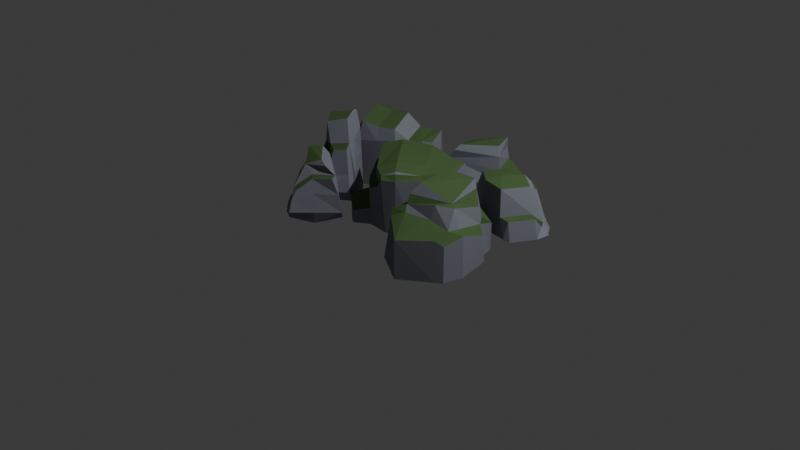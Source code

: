 # Source: rocks_moss.blend  (saved by Blender 4.2.66; exported with 4.5.12 LTS)
import bpy
from mathutils import Matrix  # noqa: F401  (used for matrix-valued properties, if any)

bpy.ops.wm.read_factory_settings(use_empty=True)
scene = bpy.context.scene
scene.name = 'Scene'

# ---- collections
col_collection = bpy.data.collections.new('Collection'); scene.collection.children.link(col_collection)

# ---- materials (node trees are filled in below, after node groups)
mat_rock = bpy.data.materials.new('Rock')
mat_rock.alpha_threshold = 0.0
mat_rock.diffuse_color = (0.2442, 0.2583, 0.3032, 1.0)
mat_rock.roughness = 0.5
mat_green = bpy.data.materials.new('Green')
mat_green.alpha_threshold = 0.0
mat_green.diffuse_color = (0.08744, 0.1523, 0.05986, 1.0)
mat_green.roughness = 0.5
mat_rock_001 = bpy.data.materials.new('Rock.001')
mat_rock_001.alpha_threshold = 0.0
mat_rock_001.diffuse_color = (0.2442, 0.2583, 0.3032, 1.0)
mat_rock_001.roughness = 0.5
mat_green_001 = bpy.data.materials.new('Green.001')
mat_green_001.alpha_threshold = 0.0
mat_green_001.diffuse_color = (0.08744, 0.1523, 0.05986, 1.0)
mat_green_001.roughness = 0.5
mat_rock_002 = bpy.data.materials.new('Rock.002')
mat_rock_002.alpha_threshold = 0.0
mat_rock_002.diffuse_color = (0.2442, 0.2583, 0.3032, 1.0)
mat_rock_002.roughness = 0.5
mat_green_002 = bpy.data.materials.new('Green.002')
mat_green_002.alpha_threshold = 0.0
mat_green_002.diffuse_color = (0.08744, 0.1523, 0.05986, 1.0)
mat_green_002.roughness = 0.5
mat_rock_003 = bpy.data.materials.new('Rock.003')
mat_rock_003.alpha_threshold = 0.0
mat_rock_003.diffuse_color = (0.2442, 0.2583, 0.3032, 1.0)
mat_rock_003.roughness = 0.5
mat_green_003 = bpy.data.materials.new('Green.003')
mat_green_003.alpha_threshold = 0.0
mat_green_003.diffuse_color = (0.08744, 0.1523, 0.05986, 1.0)
mat_green_003.roughness = 0.5
mat_rock_004 = bpy.data.materials.new('Rock.004')
mat_rock_004.alpha_threshold = 0.0
mat_rock_004.diffuse_color = (0.2442, 0.2583, 0.3032, 1.0)
mat_rock_004.roughness = 0.5
mat_green_004 = bpy.data.materials.new('Green.004')
mat_green_004.alpha_threshold = 0.0
mat_green_004.diffuse_color = (0.08744, 0.1523, 0.05986, 1.0)
mat_green_004.roughness = 0.5
mat_rock_008 = bpy.data.materials.new('Rock.008')
mat_rock_008.alpha_threshold = 0.0
mat_rock_008.diffuse_color = (0.2442, 0.2583, 0.3032, 1.0)
mat_rock_008.roughness = 0.5
mat_green_008 = bpy.data.materials.new('Green.008')
mat_green_008.alpha_threshold = 0.0
mat_green_008.diffuse_color = (0.08744, 0.1523, 0.05986, 1.0)
mat_green_008.roughness = 0.5
mat_rock_009 = bpy.data.materials.new('Rock.009')
mat_rock_009.alpha_threshold = 0.0
mat_rock_009.diffuse_color = (0.2442, 0.2583, 0.3032, 1.0)
mat_rock_009.roughness = 0.5
mat_green_009 = bpy.data.materials.new('Green.009')
mat_green_009.alpha_threshold = 0.0
mat_green_009.diffuse_color = (0.08744, 0.1523, 0.05986, 1.0)
mat_green_009.roughness = 0.5

# ---- material node trees

# ---- world
world_world = bpy.data.worlds.new('World'); scene.world = world_world
world_world.use_nodes = True; world_world.node_tree.nodes.clear()
_N = world_world.node_tree.nodes; _L = world_world.node_tree.links
n0 = _N.new('ShaderNodeOutputWorld'); n0.name = 'World Output'; n0.location = (300, 300)
n1 = _N.new('ShaderNodeBackground'); n1.name = 'Background'; n1.location = (10, 300)
n1.inputs[0].default_value = (0.05088, 0.05088, 0.05088, 1.0)
_L.new(n1.outputs[0], n0.inputs[0])
n0.is_active_output = True
world_world.color = (0.05088, 0.05088, 0.05088)
world_world.sun_shadow_jitter_overblur = 0.0

# ---- cameras
cam_camera = bpy.data.cameras.new('Camera')
cam_camera.clip_end = 100.0
cam_camera.ortho_scale = 7.314

# ---- lights
light_light = bpy.data.lights.new('Light', 'POINT')
light_light.energy = 1000.0
light_light.shadow_soft_size = 0.1

# ---- meshes
me_cube_019 = bpy.data.meshes.new('Cube.019')
me_cube_019.from_pydata([(-0.1811, 0.1382, -0.1201), (-0.1213, 0.1255, 0.7728), (0.1615, 0.139, 0.5128), (-0.08538, -0.2135, -0.1181), (-0.08753, -0.1445, 0.7284), (0.1767, -0.05917, 0.4893), (0.1012, 0.1034, 0.7528), (0.1185, -0.1098, 0.7079), (-0.09889, 0.1014, 0.7782), (-0.1173, 0.1628, 0.5899), (0.1409, -0.2419, -0.1712), (0.2551, -0.2004, -0.1042), (0.06006, 0.1572, 0.5095), (0.068, 0.2026, -0.1718), (-0.1848, 0.1611, -0.1202), (0.2036, 0.2249, -0.1041), (0.1897, 0.1822, 0.1924), (0.2218, -0.1668, 0.127), (-0.09729, -0.2151, 0.2817), (0.1195, -0.2098, 0.2905), (-0.1742, 0.131, 0.2878), (0.1859, 0.2051, 0.1923), (0.06223, 0.1806, 0.2939), (-0.178, 0.1539, 0.2878), (0.2241, 0.2047, -0.1034), (0.2691, -0.1815, -0.1036), (-0.08273, -0.2297, -0.1181), (0.1429, -0.1068, 0.4867), (-0.09774, -0.1473, 0.505), (0.1136, -0.1273, 0.4991), (0.2023, 0.123, 0.449), (0.2086, -0.01485, 0.4354), (0.2277, -0.04894, 0.2953), (0.2547, -0.1367, 0.1242), (0.2347, 0.1495, 0.1924), (0.2691, 0.172, 0.002856), (0.3005, -0.1286, 0.001233)], [], [(12, 6, 2), (25, 24, 35, 36), (17, 25, 36, 33), (29, 7, 4, 28), (5, 2, 6, 7), (18, 28, 9, 20), (9, 1, 6, 12), (6, 1, 8), (1, 4, 8), (12, 2, 21, 22), (19, 18, 26, 10), (0, 14, 13, 10, 26, 3), (9, 28, 4, 1), (20, 9, 23), (0, 20, 23, 14), (13, 22, 21, 15), (14, 23, 22, 13), (2, 16, 21), (11, 25, 17), (3, 18, 20, 0), (15, 21, 16, 24), (27, 5, 7, 29), (18, 3, 26), (15, 24, 25, 11, 10, 13), (17, 19, 10, 11), (17, 27, 29, 19), (19, 29, 28, 18), (23, 9, 12, 22), (7, 6, 8, 4), (34, 33, 36, 35), (34, 30, 31, 32, 33), (5, 27, 32, 31), (27, 17, 33, 32), (24, 16, 34, 35), (2, 5, 31, 30), (16, 2, 30, 34)])
me_cube_019.polygons.foreach_set('material_index', [0, 0, 0, 0, 0, 0, 0, 0, 0, 0, 0, 0, 0, 0, 0, 0, 0, 0, 0, 0, 0, 0, 0, 0, 0, 1, 1, 0, 1, 0, 0, 1, 1, 0, 1, 0])
me_cube_019.materials.append(mat_rock)
me_cube_019.materials.append(mat_green)
me_cube_019.use_remesh_preserve_volume = False
me_cube_019.use_remesh_preserve_attributes = False
me_cube_019.use_mirror_vertex_groups = False
me_cube_019.update()
me_cube_021 = bpy.data.meshes.new('Cube.021')
me_cube_021.from_pydata([(0.1538, 0.3435, -0.07265), (0.1601, 0.1803, 0.4722), (0.3085, -0.1644, -0.07265), (0.2375, -0.1376, 0.2373), (-0.2173, 0.1599, -0.07265), (-0.1968, 0.09238, 0.4615), (-0.1356, -0.2658, -0.07265), (-0.03858, -0.1713, 0.3047), (0.2365, 0.07204, -0.1371), (0.1226, -0.04997, 0.4541), (-0.2365, -0.07204, -0.1371), (-0.1378, -0.09513, 0.4433), (-0.1347, -0.1055, 0.5415), (-0.153, 0.03717, 0.5547), (0.1246, 0.1288, 0.5245), (0.1429, 0.273, 0.3756), (-0.2644, -0.08055, -0.002045), (-0.1635, -0.2743, -0.002045), (-0.1438, -0.2447, 0.0552), (0.1672, 0.04006, 0.3709), (0.2761, 0.0841, -0.002045), (0.1934, 0.3556, -0.002045), (0.2715, -0.09358, 0.2236), (0.3481, -0.1524, -0.002045), (0.2067, 0.05212, 0.3348), (0.1967, 0.2607, 0.3551), (0.273, -0.151, 0.1176), (-0.1098, -0.2161, 0.07699), (-0.2173, 0.1599, 0.1821), (-0.2073, -0.05579, 0.1821), (0.1484, 0.3082, 0.1868), (0.3126, -0.139, 0.1176), (0.2414, 0.06811, 0.1845), (0.188, 0.3203, 0.1868), (0.2819, -0.1801, 0.1176), (0.3174, -0.1935, -0.002045), (-0.1267, -0.2949, -0.002045), (-0.107, -0.2653, 0.0552), (-0.2453, 0.1514, 0.1473), (-0.2453, 0.1514, -0.002045), (-0.2353, -0.06431, 0.1473)], [], [(19, 9, 3), (16, 40, 38, 39), (26, 3, 7, 27), (29, 11, 5, 28), (8, 10, 4, 0), (5, 11, 12, 13), (7, 3, 9, 11), (2, 6, 10, 8), (28, 5, 1, 15, 30), (15, 1, 9, 19), (12, 9, 14, 13), (9, 1, 14), (1, 5, 13, 14), (11, 9, 12), (15, 19, 24, 25), (29, 28, 38, 40), (17, 18, 40, 16), (2, 23, 35), (33, 25, 24, 32), (32, 24, 22, 31), (2, 8, 20, 23), (19, 3, 22, 24), (30, 15, 25, 33), (8, 0, 21, 20), (0, 30, 33, 21), (20, 32, 31, 23), (21, 33, 32, 20), (3, 26, 31, 22), (31, 26, 34), (27, 29, 40, 18), (4, 28, 30, 0), (6, 36, 17), (35, 34, 37, 36), (4, 10, 16, 39), (6, 2, 35, 36), (26, 27, 37, 34), (27, 7, 11, 29), (37, 27, 18), (28, 4, 39, 38), (10, 6, 17, 16), (18, 17, 36, 37), (23, 31, 34, 35)])
me_cube_021.polygons.foreach_set('material_index', [0, 0, 0, 0, 0, 0, 1, 0, 0, 0, 1, 0, 0, 0, 1, 1, 0, 0, 0, 0, 0, 1, 0, 0, 0, 0, 0, 0, 0, 1, 0, 0, 0, 0, 0, 0, 0, 0, 0, 0, 0, 0])
me_cube_021.materials.append(mat_rock_001)
me_cube_021.materials.append(mat_green_001)
me_cube_021.use_remesh_preserve_volume = False
me_cube_021.use_remesh_preserve_attributes = False
me_cube_021.use_mirror_vertex_groups = False
me_cube_021.update()
me_cube_020 = bpy.data.meshes.new('Cube.020')
me_cube_020.from_pydata([(-0.4608, 0.2472, -0.002045), (-0.3028, 0.2057, 0.4722), (0.2472, 0.2472, -0.002045), (0.185, 0.1485, 0.3192), (-0.3933, -0.3989, -0.002045), (-0.3227, -0.2787, 0.4615), (0.2148, -0.4447, -0.002045), (0.1526, -0.2042, 0.3047), (1.081e-08, 0.2472, -0.002045), (0.08352, 0.1027, 0.4541), (-2.119e-08, -0.4848, -0.002045), (0.05083, -0.277, 0.4433), (0.06165, -0.277, 0.5415), (-0.2571, -0.2529, 0.5547), (-0.2639, 0.1568, 0.5245), (-0.2963, 0.2705, 0.3745), (-2.247e-08, -0.514, -0.002045), (0.2148, -0.4739, -0.002045), (0.01039, 0.2098, 0.3196), (1.261e-08, 0.2886, -0.002045), (-0.4608, 0.2886, -0.002045), (0.2472, 0.2886, -0.002045), (0.224, 0.2171, 0.1176), (0.1747, -0.4056, 0.07699), (-0.3933, -0.3989, 0.1821), (-0.00704, -0.4521, 0.1821), (-0.4286, 0.2317, 0.1868), (0.224, 0.2585, 0.1176), (0.005197, 0.2508, 0.1845), (-0.4286, 0.2731, 0.1868), (0.2776, 0.2472, -0.002045), (0.2451, -0.4447, -0.002045), (-0.3933, -0.4281, -0.002045), (0.1637, -0.2462, 0.1908), (-0.358, -0.2801, 0.3218), (0.02189, -0.3059, 0.3127)], [], [(18, 9, 3), (22, 23, 31, 30), (22, 3, 7, 33, 23), (35, 11, 5, 34), (8, 10, 4, 0), (5, 11, 12, 13), (7, 3, 9, 11), (2, 6, 10, 8), (24, 34, 15, 26), (15, 1, 9, 18), (12, 9, 14, 13), (9, 1, 14), (1, 5, 13, 14), (11, 9, 12), (18, 3, 27, 28), (25, 24, 32, 16), (2, 21, 30), (2, 8, 19, 21), (15, 34, 5, 1), (26, 15, 29), (8, 0, 20, 19), (0, 26, 29, 20), (19, 28, 27, 21), (20, 29, 28, 19), (3, 22, 27), (17, 31, 23), (4, 24, 26, 0), (6, 31, 17), (21, 27, 22, 30), (4, 10, 16, 32), (6, 2, 30, 31), (33, 7, 11, 35), (24, 4, 32), (10, 6, 17, 16), (23, 25, 16, 17), (23, 33, 35, 25), (25, 35, 34, 24), (29, 15, 18, 28)])
me_cube_020.polygons.foreach_set('material_index', [0, 0, 0, 0, 0, 0, 1, 0, 0, 0, 1, 0, 0, 0, 0, 0, 0, 0, 0, 0, 0, 0, 0, 0, 0, 0, 0, 0, 0, 0, 0, 0, 0, 0, 0, 1, 1, 0])
me_cube_020.materials.append(mat_rock_002)
me_cube_020.materials.append(mat_green_002)
me_cube_020.use_remesh_preserve_volume = False
me_cube_020.use_remesh_preserve_attributes = False
me_cube_020.use_mirror_vertex_groups = False
me_cube_020.update()
me_cube_023 = bpy.data.meshes.new('Cube.023')
me_cube_023.from_pydata([(-0.3028, 0.5729, -0.2057), (0.185, 0.4199, -0.1485), (-0.3082, 0.4667, 0.1629), (0.1503, 0.2555, 0.1272), (0.08352, 0.5549, -0.1027), (0.0625, 0.4179, 0.1549), (0.07999, 0.5098, 0.1231), (-0.238, 0.5411, 0.1065), (-0.2639, 0.6253, -0.1568), (-0.2963, 0.4752, -0.2705), (0.01039, 0.4204, -0.2098), (0.224, 0.2183, -0.2171), (0.1206, 0.08856, 0.4406), (-0.3972, 0.1805, 0.4536), (-0.01156, 0.1721, 0.5105), (-0.4286, 0.2875, -0.2317), (0.224, 0.2183, -0.2585), (0.005197, 0.2852, -0.2508), (-0.4286, 0.2875, -0.2731), (0.1637, 0.1908, 0.2462), (-0.3528, 0.3381, 0.2101), (0.02189, 0.3127, 0.3059), (-0.3028, -0.5729, -0.2057), (0.185, -0.4199, -0.1485), (-0.3227, -0.4615, 0.2787), (0.1526, -0.3047, 0.2042), (0.08352, -0.5549, -0.1027), (0.05083, -0.4433, 0.277), (0.06165, -0.5415, 0.277), (-0.2571, -0.5547, 0.2529), (-0.2639, -0.6253, -0.1568), (-0.2963, -0.4752, -0.2705), (0.01039, -0.4204, -0.2098), (0.2121, -0.2356, -0.2103), (0.1224, -0.07702, 0.408), (-0.3933, -0.1821, 0.3989), (-0.00704, -0.1821, 0.4521), (-0.4286, -0.2875, -0.2317), (0.2121, -0.2356, -0.2517), (0.005197, -0.2852, -0.2508), (-0.4286, -0.2875, -0.2731), (0.1637, -0.1908, 0.2462), (-0.358, -0.3218, 0.2801), (0.02189, -0.3127, 0.3059), (0.1224, -2.992e-05, 0.408), (-0.3933, 1.719e-08, 0.3989), (-0.00704, 3.077e-10, 0.4521), (-0.4286, 1.873e-08, -0.2317), (0.224, -9.793e-09, -0.2585), (0.005197, -2.272e-10, -0.2508), (-0.4286, 1.873e-08, -0.2731), (0.1749, -0.1291, 0.2165), (0.1869, -8.169e-09, 0.2522), (0.1874, 0.1254, 0.2524), (-0.4395, 0.2146, 0.235), (-0.4324, -0.2025, 0.2769), (-0.4336, 2.006e-08, 0.256), (0.3041, 0.1468, -0.2078), (0.3041, 0.1468, -0.2492), (0.2963, -1.543e-08, -0.2171), (0.2963, -1.543e-08, -0.2585), (0.2887, -0.1861, -0.2078), (0.2887, -0.1861, -0.2492), (0.2709, -0.08117, 0.1743), (0.2705, 0.007305, 0.2149), (0.2562, 0.1082, 0.2101)], [], [(10, 4, 1), (11, 1, 3, 19, 53), (21, 5, 2, 20), (2, 5, 6, 7), (3, 1, 4, 5), (13, 20, 54), (9, 0, 4, 10), (6, 4, 8, 7), (4, 0, 8), (0, 2, 7, 8), (5, 4, 6), (10, 1, 16, 17), (9, 20, 2, 0), (15, 9, 18), (1, 11, 16), (19, 3, 5, 21), (12, 19, 21, 14), (14, 21, 20, 13), (18, 9, 10, 17), (15, 18, 50, 47), (12, 14, 46, 44), (14, 13, 45, 46), (51, 33, 61, 63), (17, 16, 48, 49), (13, 54, 56, 45), (11, 53, 65, 57), (18, 17, 49, 50), (32, 23, 26), (33, 51, 41, 25, 23), (43, 42, 24, 27), (24, 29, 28, 27), (25, 27, 26, 23), (35, 55, 42), (31, 32, 26, 22), (28, 29, 30, 26), (26, 30, 22), (22, 30, 29, 24), (27, 28, 26), (32, 39, 38, 23), (31, 22, 24, 42), (37, 40, 31), (23, 38, 33), (41, 43, 27, 25), (34, 36, 43, 41), (36, 35, 42, 43), (40, 39, 32, 31), (37, 47, 50, 40), (34, 44, 46, 36), (36, 46, 45, 35), (48, 16, 58, 60), (39, 49, 48, 38), (35, 45, 56, 55), (52, 51, 63, 64), (40, 50, 49, 39), (41, 51, 34), (53, 19, 12), (52, 53, 12, 44), (51, 52, 44, 34), (55, 56, 47, 37), (56, 54, 15, 47), (42, 55, 37, 31), (54, 20, 9, 15), (58, 57, 59, 60), (57, 65, 64, 59), (62, 60, 59, 61), (61, 59, 64, 63), (16, 11, 57, 58), (53, 52, 64, 65), (33, 38, 62, 61), (38, 48, 60, 62)])
me_cube_023.polygons.foreach_set('material_index', [0, 0, 1, 1, 0, 0, 0, 0, 0, 0, 0, 0, 0, 0, 0, 1, 0, 0, 0, 0, 1, 1, 0, 0, 0, 0, 0, 0, 0, 1, 1, 0, 0, 0, 0, 0, 0, 0, 0, 0, 0, 0, 1, 0, 0, 0, 0, 1, 1, 0, 0, 0, 1, 0, 0, 0, 0, 0, 0, 0, 0, 0, 0, 0, 0, 0, 0, 1, 0, 0])
me_cube_023.materials.append(mat_rock_003)
me_cube_023.materials.append(mat_green_003)
me_cube_023.use_remesh_preserve_volume = False
me_cube_023.use_remesh_preserve_attributes = False
me_cube_023.use_mirror_vertex_groups = False
me_cube_023.update()
me_cube_025 = bpy.data.meshes.new('Cube.025')
me_cube_025.from_pydata([(-0.1735, -0.3496, 0.0782), (-0.176, -0.2387, 0.5508), (0.1949, -0.1015, 0.4666), (0.1264, -0.1829, 0.5349), (0.1528, -0.3952, 0.08519), (0.2871, -0.3285, 0.08895), (0.248, -0.2745, 0.1858), (-0.1875, -0.2898, 0.2783), (0.1276, -0.2813, 0.2851), (0.3036, -0.2981, 0.08947), (-0.1188, -0.3904, 0.06997), (0.2304, -0.06194, 0.4421), (0.2867, -0.2262, 0.1836), (0.3405, -0.2131, 0.08836), (-0.3227, -0.05279, 0.07686), (-0.2757, -0.02736, 0.565), (0.2021, 0.03382, 0.485), (-0.2761, 0.3365, 0.07732), (-0.2433, 0.2321, 0.5502), (0.1646, 0.194, 0.3953), (0.1257, 0.02155, 0.5699), (0.06115, 0.2757, 0.5343), (-0.1061, -0.01642, 0.5895), (0.01857, 0.4839, 0.08404), (0.1672, 0.4636, 0.08792), (0.1062, 0.01752, 0.0128), (0.1473, 0.4001, 0.185), (-0.2902, 0.335, 0.3048), (0.01111, 0.4276, 0.3115), (-0.3162, -0.05139, 0.3107), (0.287, 0.04718, 0.08988), (0.1925, 0.44, 0.08851), (-0.2373, 0.3926, 0.06895), (0.2464, 0.041, 0.4355), (0.2104, 0.1644, 0.3694), (0.1994, 0.3667, 0.1829), (0.2888, 0.04768, 0.2367), (0.3329, 0.05469, 0.08984), (0.2546, 0.3712, 0.08762), (-0.1188, -0.4261, 0.06997), (-0.1735, -0.3853, 0.0782), (-0.1308, -0.3868, 0.2713), (0.1528, -0.4309, 0.08519), (0.2871, -0.3642, 0.08895), (0.1316, -0.3888, 0.283), (0.2225, -0.323, 0.1597)], [], [(9, 30, 37, 13), (6, 9, 13, 12), (6, 12, 11, 2), (2, 16, 20, 3), (6, 2, 3, 8), (15, 1, 22), (4, 5, 43, 42), (14, 25, 4, 10, 0), (5, 9, 6), (0, 7, 29, 14), (8, 3, 1, 7), (0, 10, 39, 40), (25, 30, 9, 5, 4), (7, 0, 40, 41), (3, 20, 22, 1), (36, 12, 13, 37), (36, 33, 11, 12), (15, 18, 27, 29), (16, 2, 11, 33), (31, 38, 37, 30), (26, 35, 38, 31), (35, 26, 19, 34), (19, 21, 20, 16), (26, 28, 21, 19), (15, 22, 18), (28, 23, 32, 27), (14, 17, 32, 23, 25), (24, 26, 31), (17, 14, 29, 27), (28, 27, 18, 21), (27, 32, 17), (25, 23, 24, 31, 30), (26, 24, 23, 28), (21, 18, 22, 20), (36, 37, 38, 35), (36, 35, 34, 33), (16, 33, 34, 19), (44, 41, 39, 42), (41, 40, 39), (45, 44, 42, 43), (5, 6, 45, 43), (6, 8, 44, 45), (8, 7, 41, 44), (10, 4, 42, 39), (7, 1, 15, 29)])
me_cube_025.polygons.foreach_set('material_index', [0, 0, 0, 0, 0, 1, 0, 0, 0, 0, 0, 0, 0, 0, 1, 0, 0, 0, 1, 0, 0, 0, 0, 0, 1, 0, 0, 0, 0, 0, 0, 0, 0, 1, 0, 0, 1, 0, 0, 0, 0, 1, 1, 0, 0])
me_cube_025.materials.append(mat_rock_004)
me_cube_025.materials.append(mat_green_004)
me_cube_025.use_remesh_preserve_volume = False
me_cube_025.use_remesh_preserve_attributes = False
me_cube_025.use_mirror_vertex_groups = False
me_cube_025.update()
me_cube_003 = bpy.data.meshes.new('Cube.003')
me_cube_003.from_pydata([(-0.2223, -0.4656, 0.1873), (0.1083, -0.2805, 0.006806), (-0.2441, -0.2642, 0.5255), (0.127, -0.2833, 0.4501), (0.03099, -0.2929, 0.00705), (0.05873, -0.2836, 0.487), (-0.2574, -0.2866, 0.007107), (-0.3307, -0.271, 0.006964), (0.3237, -0.1352, 0.6128), (-0.3998, -0.2216, 0.6535), (0.1999, -0.1911, 0.6464), (-0.49, -0.2082, 0.006411), (0.2066, -0.1757, 0.4933), (-0.3077, -0.2265, 0.5516), (0.0704, -0.221, 0.5288), (0.1728, -0.261, 0.006678), (0.1804, -0.2623, 0.4037), (0.2476, -0.183, 0.4577), (0.3623, -0.1301, 0.5779), (0.3352, -0.09359, 0.00615), (-0.5285, -0.01392, 0.00591), (-0.3444, 0.6566, 0.005868), (0.1138, 0.5066, 0.005868), (-0.415, -0.01012, 0.6815), (-0.304, 0.6339, 0.5243), (0.133, 0.5061, 0.4492), (-0.03532, 0.5371, 0.005868), (-0.005744, 0.5154, 0.4858), (-0.3184, 0.6663, 0.005868), (-0.3506, 0.5834, 0.005868), (0.1965, 0.005386, 0.7137), (0.3305, 0.008706, 0.6646), (0.2901, 0.2438, 0.6124), (-0.4105, 0.2906, 0.6529), (0.1451, 0.2792, 0.6459), (-0.4998, 0.2592, 0.005868), (0.3469, 0.009091, 0.6424), (-0.4118, -0.01001, 0.7004), (0.2246, 0.3163, 0.4927), (-0.3255, 0.5168, 0.5506), (0.0103, 0.4172, 0.5278), (0.1841, 0.4546, 0.005868), (0.1916, 0.4556, 0.4029), (0.2681, 0.3129, 0.4572), (0.3286, 0.2511, 0.5775), (0.3245, 0.1836, 0.005868), (0.3458, 0.008178, 0.005868), (0.3836, 0.00993, 0.5807), (0.1191, -0.2821, 0.2639), (-0.2497, -0.2736, 0.2381), (0.04708, -0.2875, 0.2854), (0.1772, -0.2618, 0.1876), (-0.314, -0.4538, 0.006964), (0.03099, -0.4757, 0.00705), (0.1083, -0.4633, 0.006806), (-0.2574, -0.4694, 0.007107), (0.1528, -0.4438, 0.006678), (0.1191, -0.4649, 0.2194), (0.04708, -0.4703, 0.2409), (0.1572, -0.4446, 0.143)], [], [(8, 18, 47, 36), (14, 13, 2, 5), (7, 52, 0, 49), (9, 11, 7, 13), (57, 58, 53, 54), (10, 30, 37, 9), (49, 2, 13, 7), (31, 8, 36), (23, 20, 11, 9), (12, 14, 5, 3), (9, 37, 23), (8, 31, 30, 10), (8, 10, 14, 12), (10, 9, 13, 14), (6, 55, 52, 7), (19, 46, 47, 18), (19, 18, 17, 16, 51, 15), (3, 16, 17, 12), (12, 17, 18, 8), (48, 51, 16, 3), (7, 11, 20, 46, 19, 15, 1, 4, 6), (32, 36, 47, 44), (40, 27, 24, 39), (25, 22, 26, 27), (33, 39, 29, 35), (21, 24, 28), (34, 33, 37, 30), (29, 39, 24, 21), (31, 36, 32), (23, 33, 35, 20), (38, 25, 27, 40), (33, 23, 37), (32, 34, 30, 31), (32, 38, 40, 34), (34, 40, 39, 33), (27, 26, 28, 24), (45, 44, 47, 46), (45, 41, 42, 43, 44), (25, 38, 43, 42), (38, 32, 44, 43), (22, 25, 42, 41), (29, 21, 28, 26, 22, 41, 45, 46, 20, 35), (15, 56, 54, 1), (5, 2, 49, 50), (3, 5, 50, 48), (51, 59, 56, 15), (58, 0, 55, 53), (54, 56, 59, 57), (52, 55, 0), (48, 57, 59, 51), (4, 53, 55, 6), (1, 54, 53, 4), (49, 0, 58, 50), (50, 58, 57, 48)])
me_cube_003.polygons.foreach_set('material_index', [1, 1, 0, 0, 0, 1, 0, 0, 0, 1, 0, 1, 0, 0, 0, 0, 0, 1, 1, 0, 0, 1, 1, 0, 0, 0, 1, 0, 0, 0, 1, 0, 1, 1, 1, 0, 0, 0, 1, 1, 0, 0, 0, 0, 0, 0, 0, 0, 0, 1, 0, 0, 1, 1])
me_cube_003.materials.append(mat_rock_008)
me_cube_003.materials.append(mat_green_008)
me_cube_003.use_remesh_preserve_volume = False
me_cube_003.use_remesh_preserve_attributes = False
me_cube_003.use_mirror_vertex_groups = False
me_cube_003.update()
me_cube_028 = bpy.data.meshes.new('Cube.028')
me_cube_028.from_pydata([(-0.2999, -0.2462, 0.4417), (0.1812, -0.1548, 0.4246), (-0.38, 0.2487, 0.452), (0.1231, 0.2324, 0.2978), (0.09095, -0.09385, 0.4203), (0.02987, 0.2984, 0.4353), (0.004376, 0.2974, 0.5308), (-0.2906, 0.2348, 0.546), (-0.2437, -0.1697, 0.5467), (-0.2908, -0.2938, 0.3549), (0.01623, -0.2386, 0.427), (0.2355, -0.1523, 0.2348), (0.1194, 0.4274, 0.0636), (-0.4432, 0.3493, 0.1689), (-0.06733, 0.453, 0.1671), (-0.413, -0.2767, 0.295), (0.2195, -0.2662, 0.2438), (0.01415, -0.291, 0.2933), (-0.4129, -0.3703, 0.2964), (0.129, 0.2717, 0.1826), (-0.3932, 0.2408, 0.3124), (-0.01995, 0.3161, 0.3025), (0.1198, 0.4248, -0.2272), (-0.5321, 0.3433, -0.2272), (-0.06654, 0.447, -0.2272), (-0.484, -0.2861, -0.2272), (0.2561, -0.2266, -0.2272), (0.03819, -0.2478, -0.2272), (-0.4786, -0.3271, -0.2272), (0.1443, 0.2418, 0.1219), (0.152, 0.2745, -0.2272), (-0.4834, 0.224, 0.1933), (-0.5532, 0.1965, -0.2272), (0.3224, -0.1761, -0.2272), (0.3128, -0.1618, 0.1928), (0.2506, 0.1644, 0.0697), (0.2452, 0.2017, -0.2272), (-0.0962, -0.6453, -0.2272), (0.2068, -0.4282, -0.2272), (-0.4782, -0.4141, -0.2272), (-0.09744, -0.636, 0.1678), (0.193, -0.4153, 0.1874), (-0.3898, -0.4047, 0.24), (0.273, -0.3777, -0.2272), (0.2634, -0.3634, 0.1364), (-0.2633, -0.3425, 0.2953)], [], [(29, 11, 34, 35), (10, 1, 4), (11, 29, 19, 3, 1), (21, 20, 2, 5), (2, 7, 6, 5), (3, 5, 4, 1), (13, 31, 20), (9, 10, 4, 0), (6, 7, 8, 4), (4, 8, 0), (0, 8, 7, 2), (5, 6, 4), (10, 17, 16, 1), (9, 0, 2, 20), (15, 18, 9), (1, 16, 11), (19, 21, 5, 3), (12, 14, 21, 19), (14, 13, 20, 21), (18, 45, 9), (15, 25, 28, 18), (12, 22, 24, 14), (14, 24, 23, 13), (34, 16, 41, 44), (13, 23, 32, 31), (30, 29, 35, 36), (17, 45, 18, 42, 40), (19, 29, 12), (29, 30, 22, 12), (31, 32, 25, 15), (20, 31, 15, 9), (34, 33, 36, 35), (25, 32, 23, 24, 22, 30, 36, 33, 26, 27, 28), (11, 16, 34), (33, 34, 44, 43), (40, 37, 38, 41), (42, 39, 37, 40), (41, 38, 43, 44), (27, 26, 38, 37), (26, 33, 43, 38), (16, 17, 40, 41), (18, 28, 39, 42), (28, 27, 37, 39), (9, 45, 17, 10)])
me_cube_028.polygons.foreach_set('material_index', [1, 1, 0, 0, 0, 1, 1, 1, 1, 0, 0, 0, 0, 0, 1, 0, 0, 1, 1, 1, 0, 0, 0, 1, 0, 0, 1, 1, 0, 0, 1, 0, 0, 1, 0, 0, 0, 0, 0, 0, 1, 0, 0, 0])
me_cube_028.materials.append(mat_rock_009)
me_cube_028.materials.append(mat_green_009)
me_cube_028.use_remesh_preserve_volume = False
me_cube_028.use_remesh_preserve_attributes = False
me_cube_028.use_mirror_vertex_groups = False
me_cube_028.update()

# ---- objects
ob_light = bpy.data.objects.new('Light', light_light)
ob_camera = bpy.data.objects.new('Camera', cam_camera)
ob_rock_moss_1 = bpy.data.objects.new('Rock_Moss_1', me_cube_019)
ob_rock_moss_2 = bpy.data.objects.new('Rock_Moss_2', me_cube_021)
ob_rock_moss_3 = bpy.data.objects.new('Rock_Moss_3', me_cube_020)
ob_rock_moss_4 = bpy.data.objects.new('Rock_Moss_4', me_cube_023)
ob_rock_moss_5 = bpy.data.objects.new('Rock_Moss_5', me_cube_025)
ob_rock_moss_6_003 = bpy.data.objects.new('Rock_Moss_6.003', me_cube_003)
ob_rock_moss_7 = bpy.data.objects.new('Rock_Moss_7', me_cube_028)

# ---- transforms, parenting, visibility, modifiers, constraints
ob_light.location = (4.076, 1.005, 5.904)
ob_light.rotation_euler = (0.6503, 0.05522, 1.866)
ob_light.lock_rotations_4d = False
ob_light.empty_display_type = 'ARROWS'
ob_light.color = (0.0, 0.0, 0.0, 0.0)
ob_light.lineart.crease_threshold = 0.0
ob_camera.location = (7.359, -6.926, 4.958)
ob_camera.rotation_euler = (1.109, 0.0, 0.8149)
ob_camera.lock_rotations_4d = False
ob_camera.empty_display_type = 'ARROWS'
ob_camera.color = (0.0, 0.0, 0.0, 0.0)
ob_camera.display_type = 'WIRE'
ob_camera.lineart.crease_threshold = 0.0
ob_rock_moss_1.location = (-0.8374, -0.02755, 0.153)
ob_rock_moss_1.rotation_euler = (0.0, -0.0, -1.053)
ob_rock_moss_1.lineart.crease_threshold = 0.0
ob_rock_moss_2.location = (-0.7709, -0.4536, 0.08823)
ob_rock_moss_2.rotation_euler = (0.0, -0.0, -1.053)
ob_rock_moss_2.lineart.crease_threshold = 0.0
ob_rock_moss_3.location = (-0.01969, 1.212, 0.02341)
ob_rock_moss_3.rotation_euler = (0.0, -0.0, -4.215)
ob_rock_moss_3.lineart.crease_threshold = 0.0
ob_rock_moss_4.location = (-0.9395, 0.7925, 0.259)
ob_rock_moss_4.rotation_euler = (0.0, -0.0, 1.997)
ob_rock_moss_4.lineart.crease_threshold = 0.0
ob_rock_moss_5.location = (0.9259, 0.6448, 0.001824)
ob_rock_moss_5.rotation_euler = (0.0, -0.0, 0.9754)
ob_rock_moss_5.lineart.crease_threshold = 0.0
ob_rock_moss_6_003.location = (0.0, 0.0, 0.0)
ob_rock_moss_6_003.rotation_euler = (0.0, -0.0, -0.8867)
ob_rock_moss_6_003.lineart.crease_threshold = 0.0
ob_rock_moss_7.location = (0.9429, -0.2191, 0.2042)
ob_rock_moss_7.lineart.crease_threshold = 0.0

# ---- collection membership
col_collection.objects.link(ob_light)
col_collection.objects.link(ob_camera)
col_collection.objects.link(ob_rock_moss_1)
col_collection.objects.link(ob_rock_moss_2)
col_collection.objects.link(ob_rock_moss_3)
col_collection.objects.link(ob_rock_moss_4)
col_collection.objects.link(ob_rock_moss_5)
col_collection.objects.link(ob_rock_moss_6_003)
col_collection.objects.link(ob_rock_moss_7)

# ---- scene / render settings (as saved in the file)
scene.camera = ob_camera
scene.frame_start = 1; scene.frame_end = 250; scene.frame_set(1)
scene.render.engine = 'BLENDER_EEVEE_NEXT'
bpy.context.view_layer.update()
